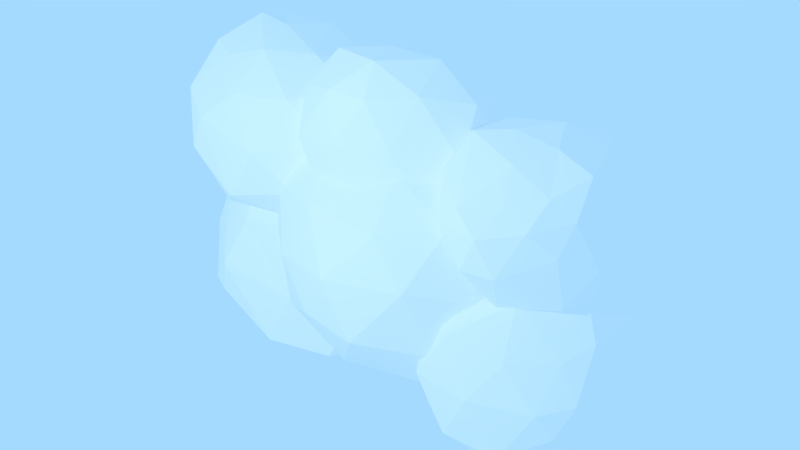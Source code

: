 # Source: cloud4.blend  (saved by Blender 2.77.0; exported with 4.5.12 LTS)
import bpy
from mathutils import Matrix  # noqa: F401  (used for matrix-valued properties, if any)

bpy.ops.wm.read_factory_settings(use_empty=True)
scene = bpy.context.scene
scene.name = 'Scene'

# ---- collections
col_collection_1 = bpy.data.collections.new('Collection 1'); scene.collection.children.link(col_collection_1)

# ---- materials (node trees are filled in below, after node groups)
mat_material_001 = bpy.data.materials.new('Material.001')
mat_material_001.alpha_threshold = 0.0
mat_material_001.use_transparent_shadow = False
mat_material_001.diffuse_color = (1.0, 1.0, 1.0, 1.0)
mat_material_001.roughness = 0.5

# ---- material node trees

# ---- world
world_world = bpy.data.worlds.new('World'); scene.world = world_world
world_world.color = (0.3775, 0.7023, 1.0)
world_world.use_sun_shadow = False
world_world.sun_shadow_jitter_overblur = 0.0
world_world.cycles.sampling_method = 'MANUAL'

# ---- lights
light_point = bpy.data.lights.new('Point', 'POINT')
light_point.transmission_factor = 0.0
light_point.energy = 100.0
light_point.shadow_buffer_clip_start = 0.5
light_point.shadow_soft_size = 0.1
light_point.shadow_maximum_resolution = 0.006
light_point.use_absolute_resolution = True

# ---- meshes
me_icosphere_006 = bpy.data.meshes.new('Icosphere.006')
me_icosphere_006.from_pydata([(0.04672, 0.07319, -0.6271), (0.6962, -0.3391, -0.4268), (-0.1946, -0.499, -0.1316), (-0.6333, -0.04557, -0.2269), (-0.1667, 0.806, -0.247), (0.7287, 0.5167, -0.4264), (-0.02823, -0.3927, 0.4387), (-0.6338, 0.0606, 0.4322), (-0.5762, 0.4007, 0.3432), (0.3098, 0.7938, 0.4597), (0.884, 0.01479, 0.4457), (-0.03962, 0.06077, 0.8505), (-0.07556, -0.2658, -0.4416), (0.4366, -0.1653, -0.6134), (0.258, -0.4976, -0.3869), (0.8517, 0.02349, -0.4996), (0.4546, 0.2984, -0.6767), (-0.4166, 0.0478, -0.5059), (-0.4362, -0.3527, -0.1774), (-0.09008, 0.4741, -0.6077), (-0.5472, 0.4965, -0.2668), (0.3034, 0.7824, -0.4422), (0.9054, -0.2095, -0.01301), (0.9511, 0.309, 0.0), (-0.1399, -0.5255, 0.1101), (0.4288, -0.4394, -0.003418), (-0.602, -0.03757, 0.1656), (-0.5187, -0.2181, 0.2336), (-0.4569, 0.7088, 0.1484), (-0.6762, 0.2051, 0.1007), (0.6251, 0.7973, 0.05732), (0.08485, 0.9088, 0.1175), (0.5157, -0.3046, 0.5394), (-0.4249, -0.1695, 0.5232), (-0.6718, 0.241, 0.3765), (-0.1994, 0.6495, 0.4362), (0.688, 0.4977, 0.5121), (-0.01737, -0.2116, 0.8003), (0.5048, 0.02749, 0.8461), (-0.4561, 0.07867, 0.6391), (-0.3796, 0.278, 0.5721), (0.1479, 0.436, 0.7341)], [], [(0, 13, 12), (1, 13, 15), (0, 12, 17), (0, 17, 19), (0, 19, 16), (1, 15, 22), (2, 14, 24), (3, 18, 26), (4, 20, 28), (5, 21, 30), (1, 22, 25), (2, 24, 27), (3, 26, 29), (4, 28, 31), (5, 30, 23), (6, 32, 37), (7, 33, 39), (8, 34, 40), (9, 35, 41), (10, 36, 38), (38, 41, 11), (38, 36, 41), (36, 9, 41), (41, 40, 11), (41, 35, 40), (35, 8, 40), (40, 39, 11), (40, 34, 39), (34, 7, 39), (39, 37, 11), (39, 33, 37), (33, 6, 37), (37, 38, 11), (37, 32, 38), (32, 10, 38), (23, 36, 10), (23, 30, 36), (30, 9, 36), (31, 35, 9), (31, 28, 35), (28, 8, 35), (29, 34, 8), (29, 26, 34), (26, 7, 34), (27, 33, 7), (27, 24, 33), (24, 6, 33), (25, 32, 6), (25, 22, 32), (22, 10, 32), (30, 31, 9), (30, 21, 31), (21, 4, 31), (28, 29, 8), (28, 20, 29), (20, 3, 29), (26, 27, 7), (26, 18, 27), (18, 2, 27), (24, 25, 6), (24, 14, 25), (14, 1, 25), (22, 23, 10), (22, 15, 23), (15, 5, 23), (16, 21, 5), (16, 19, 21), (19, 4, 21), (19, 20, 4), (19, 17, 20), (17, 3, 20), (17, 18, 3), (17, 12, 18), (12, 2, 18), (15, 16, 5), (15, 13, 16), (13, 0, 16), (12, 14, 2), (12, 13, 14), (13, 1, 14)])
me_icosphere_006.materials.append(mat_material_001)
me_icosphere_006.use_remesh_preserve_volume = False
me_icosphere_006.use_remesh_preserve_attributes = False
me_icosphere_006.use_mirror_vertex_groups = False
me_icosphere_006.update()
me_icosphere_004 = bpy.data.meshes.new('Icosphere.004')
me_icosphere_004.from_pydata([(-0.04978, 0.00593, -0.7271), (0.6009, -0.5737, -0.2196), (-0.2745, -0.8542, -0.4095), (-0.8944, 0.0, -0.4472), (-0.2555, 0.8422, -0.2772), (0.5274, 0.6469, -0.2333), (0.2001, -0.7409, 0.4033), (-0.7236, -0.5257, 0.4472), (-0.7236, 0.5257, 0.4472), (0.2231, 0.8682, 0.3368), (0.6917, -0.1943, 0.5136), (0.0, 0.0, 1.0), (-0.1734, -0.4933, -0.7951), (0.4021, -0.3084, -0.689), (0.2405, -0.8202, -0.4377), (0.74, 0.02585, -0.2947), (0.344, 0.2534, -0.5657), (-0.5424, 0.009968, -0.7845), (-0.6882, -0.5, -0.5257), (-0.1985, 0.5091, -0.6113), (-0.6898, 0.5017, -0.4731), (0.2324, 0.8125, -0.4495), (0.7153, -0.4568, 0.08574), (0.8272, 0.3373, 0.1633), (0.005283, -0.9442, 0.09564), (0.504, -0.7146, 0.03947), (-0.9511, -0.309, 0.0), (-0.5883, -0.814, 0.02452), (-0.5767, 0.8037, 0.04095), (-0.9511, 0.309, 0.0), (0.5108, 0.8762, 0.07169), (0.01485, 0.9923, 0.01564), (0.5527, -0.4451, 0.4148), (-0.2854, -0.8206, 0.5274), (-0.8506, 0.0, 0.5257), (-0.2629, 0.809, 0.5257), (0.7329, 0.4748, 0.5413), (0.123, -0.4697, 0.8125), (0.4894, -0.04465, 0.8563), (-0.4255, -0.3087, 0.8501), (-0.4253, 0.309, 0.8507), (0.1625, 0.5, 0.8507)], [], [(0, 13, 12), (1, 13, 15), (0, 12, 17), (0, 17, 19), (0, 19, 16), (1, 15, 22), (2, 14, 24), (3, 18, 26), (4, 20, 28), (5, 21, 30), (1, 22, 25), (2, 24, 27), (3, 26, 29), (4, 28, 31), (5, 30, 23), (6, 32, 37), (7, 33, 39), (8, 34, 40), (9, 35, 41), (10, 36, 38), (38, 41, 11), (38, 36, 41), (36, 9, 41), (41, 40, 11), (41, 35, 40), (35, 8, 40), (40, 39, 11), (40, 34, 39), (34, 7, 39), (39, 37, 11), (39, 33, 37), (33, 6, 37), (37, 38, 11), (37, 32, 38), (32, 10, 38), (23, 36, 10), (23, 30, 36), (30, 9, 36), (31, 35, 9), (31, 28, 35), (28, 8, 35), (29, 34, 8), (29, 26, 34), (26, 7, 34), (27, 33, 7), (27, 24, 33), (24, 6, 33), (25, 32, 6), (25, 22, 32), (22, 10, 32), (30, 31, 9), (30, 21, 31), (21, 4, 31), (28, 29, 8), (28, 20, 29), (20, 3, 29), (26, 27, 7), (26, 18, 27), (18, 2, 27), (24, 25, 6), (24, 14, 25), (14, 1, 25), (22, 23, 10), (22, 15, 23), (15, 5, 23), (16, 21, 5), (16, 19, 21), (19, 4, 21), (19, 20, 4), (19, 17, 20), (17, 3, 20), (17, 18, 3), (17, 12, 18), (12, 2, 18), (15, 16, 5), (15, 13, 16), (13, 0, 16), (12, 14, 2), (12, 13, 14), (13, 1, 14)])
me_icosphere_004.materials.append(mat_material_001)
me_icosphere_004.use_remesh_preserve_volume = False
me_icosphere_004.use_remesh_preserve_attributes = False
me_icosphere_004.use_mirror_vertex_groups = False
me_icosphere_004.update()
me_icosphere_002 = bpy.data.meshes.new('Icosphere.002')
me_icosphere_002.from_pydata([(0.001739, 0.002044, -0.9938), (0.7075, -0.5238, -0.4657), (-0.3691, -0.6524, -0.2943), (-0.7294, 0.05855, -0.236), (-0.3674, 0.7792, -0.3088), (0.7241, 0.5263, -0.4432), (0.1253, -0.5976, 0.275), (-0.4263, -0.238, 0.5337), (-0.4573, 0.4134, 0.4336), (0.1245, 0.8077, 0.3644), (0.8935, -0.05906, 0.3108), (0.1033, 0.04824, 0.6942), (-0.1801, -0.4589, -0.8171), (0.4253, -0.309, -0.8507), (0.1608, -0.7515, -0.5569), (0.8507, -8.186e-05, -0.5259), (0.427, 0.311, -0.8447), (-0.4584, 0.02891, -0.7363), (-0.6013, -0.359, -0.2848), (-0.1364, 0.5355, -0.7568), (-0.622, 0.4867, -0.3702), (0.2026, 0.8038, -0.4556), (0.9363, -0.3256, -0.05142), (0.9559, 0.2913, -0.02683), (-0.222, -0.6738, 0.01179), (0.4495, -0.7473, -0.09858), (-0.5734, -0.3061, 0.1568), (-0.5344, -0.4976, 0.1587), (-0.5991, 0.6672, 0.1207), (-0.6126, 0.1249, 0.1369), (0.4842, 0.7621, -0.00123), (-0.2311, 0.8732, 0.03989), (0.6149, -0.487, 0.3062), (-0.1613, -0.3652, 0.4872), (-0.4797, 0.03272, 0.5401), (-0.2878, 0.7645, 0.4533), (0.678, 0.4283, 0.4136), (0.1822, -0.3003, 0.5858), (0.5367, -0.06407, 0.5572), (-0.1964, 0.06206, 0.7361), (-0.2122, 0.3481, 0.6677), (0.1898, 0.4963, 0.6207)], [], [(0, 13, 12), (1, 13, 15), (0, 12, 17), (0, 17, 19), (0, 19, 16), (1, 15, 22), (2, 14, 24), (3, 18, 26), (4, 20, 28), (5, 21, 30), (1, 22, 25), (2, 24, 27), (3, 26, 29), (4, 28, 31), (5, 30, 23), (6, 32, 37), (7, 33, 39), (8, 34, 40), (9, 35, 41), (10, 36, 38), (38, 41, 11), (38, 36, 41), (36, 9, 41), (41, 40, 11), (41, 35, 40), (35, 8, 40), (40, 39, 11), (40, 34, 39), (34, 7, 39), (39, 37, 11), (39, 33, 37), (33, 6, 37), (37, 38, 11), (37, 32, 38), (32, 10, 38), (23, 36, 10), (23, 30, 36), (30, 9, 36), (31, 35, 9), (31, 28, 35), (28, 8, 35), (29, 34, 8), (29, 26, 34), (26, 7, 34), (27, 33, 7), (27, 24, 33), (24, 6, 33), (25, 32, 6), (25, 22, 32), (22, 10, 32), (30, 31, 9), (30, 21, 31), (21, 4, 31), (28, 29, 8), (28, 20, 29), (20, 3, 29), (26, 27, 7), (26, 18, 27), (18, 2, 27), (24, 25, 6), (24, 14, 25), (14, 1, 25), (22, 23, 10), (22, 15, 23), (15, 5, 23), (16, 21, 5), (16, 19, 21), (19, 4, 21), (19, 20, 4), (19, 17, 20), (17, 3, 20), (17, 18, 3), (17, 12, 18), (12, 2, 18), (15, 16, 5), (15, 13, 16), (13, 0, 16), (12, 14, 2), (12, 13, 14), (13, 1, 14)])
me_icosphere_002.materials.append(mat_material_001)
me_icosphere_002.use_remesh_preserve_volume = False
me_icosphere_002.use_remesh_preserve_attributes = False
me_icosphere_002.use_mirror_vertex_groups = False
me_icosphere_002.update()
me_icosphere_001 = bpy.data.meshes.new('Icosphere.001')
me_icosphere_001.from_pydata([(-0.0005844, 0.0001966, -0.9989), (0.3522, -0.4542, -0.2001), (-0.3455, -0.8249, -0.382), (-0.8954, -0.000629, -0.4478), (-0.2984, 0.8786, -0.3647), (0.6089, 0.4888, -0.3391), (-0.07468, -0.6259, 0.167), (-0.7818, -0.4983, 0.2847), (-0.7935, 0.5387, 0.3515), (0.1778, 0.5823, 0.4996), (0.4017, -0.08317, 0.4203), (-0.3344, -0.1172, 0.6443), (-0.1798, -0.4995, -0.8268), (0.354, -0.3143, -0.7352), (-0.02713, -0.7888, -0.3735), (0.5394, -0.08522, -0.3922), (0.4257, 0.288, -0.8323), (-0.5258, 0.0001436, -0.8507), (-0.6916, -0.5037, -0.5323), (-0.1675, 0.4828, -0.8231), (-0.6969, 0.5257, -0.5256), (0.1935, 0.8026, -0.3084), (0.4017, -0.2892, 0.08283), (0.509, 0.2125, 0.1026), (-0.1794, -0.869, -0.02995), (0.1567, -0.6418, 0.03605), (-0.9553, -0.2955, -0.0306), (-0.5987, -0.7782, -0.04316), (-0.5798, 0.8584, -0.01377), (-0.9568, 0.3351, -0.009526), (0.3833, 0.6832, 0.2024), (0.005349, 0.8833, 0.1014), (0.2069, -0.3889, 0.2697), (-0.4172, -0.7809, 0.1393), (-0.9314, 0.05522, 0.4084), (-0.3163, 0.7358, 0.4071), (0.2879, 0.3253, 0.4725), (-0.1325, -0.4374, 0.4886), (0.08699, -0.1164, 0.5785), (-0.6347, -0.294, 0.6111), (-0.6536, 0.2429, 0.5558), (-0.08759, 0.2591, 0.6554)], [], [(0, 13, 12), (1, 13, 15), (0, 12, 17), (0, 17, 19), (0, 19, 16), (1, 15, 22), (2, 14, 24), (3, 18, 26), (4, 20, 28), (5, 21, 30), (1, 22, 25), (2, 24, 27), (3, 26, 29), (4, 28, 31), (5, 30, 23), (6, 32, 37), (7, 33, 39), (8, 34, 40), (9, 35, 41), (10, 36, 38), (38, 41, 11), (38, 36, 41), (36, 9, 41), (41, 40, 11), (41, 35, 40), (35, 8, 40), (40, 39, 11), (40, 34, 39), (34, 7, 39), (39, 37, 11), (39, 33, 37), (33, 6, 37), (37, 38, 11), (37, 32, 38), (32, 10, 38), (23, 36, 10), (23, 30, 36), (30, 9, 36), (31, 35, 9), (31, 28, 35), (28, 8, 35), (29, 34, 8), (29, 26, 34), (26, 7, 34), (27, 33, 7), (27, 24, 33), (24, 6, 33), (25, 32, 6), (25, 22, 32), (22, 10, 32), (30, 31, 9), (30, 21, 31), (21, 4, 31), (28, 29, 8), (28, 20, 29), (20, 3, 29), (26, 27, 7), (26, 18, 27), (18, 2, 27), (24, 25, 6), (24, 14, 25), (14, 1, 25), (22, 23, 10), (22, 15, 23), (15, 5, 23), (16, 21, 5), (16, 19, 21), (19, 4, 21), (19, 20, 4), (19, 17, 20), (17, 3, 20), (17, 18, 3), (17, 12, 18), (12, 2, 18), (15, 16, 5), (15, 13, 16), (13, 0, 16), (12, 14, 2), (12, 13, 14), (13, 1, 14)])
me_icosphere_001.materials.append(mat_material_001)
me_icosphere_001.use_remesh_preserve_volume = False
me_icosphere_001.use_remesh_preserve_attributes = False
me_icosphere_001.use_mirror_vertex_groups = False
me_icosphere_001.update()
me_icosphere = bpy.data.meshes.new('Icosphere')
me_icosphere.from_pydata([(-0.02286, 0.02128, -0.8861), (0.7091, -0.5165, -0.3595), (-0.2099, -0.7675, -0.2613), (-0.8944, 0.0, -0.4472), (-0.2508, 0.7918, -0.3239), (0.7266, 0.4707, -0.3879), (0.3422, -0.7201, 0.4856), (-0.6865, -0.4875, 0.4541), (-0.7221, 0.5332, 0.4428), (0.389, 0.753, 0.3927), (0.8944, 0.0, 0.4472), (0.03381, 0.00628, 0.9638), (-0.1523, -0.4727, -0.7573), (0.413, -0.3018, -0.7905), (0.2193, -0.819, -0.2911), (0.8506, 1.459e-05, -0.5257), (0.4107, 0.3077, -0.7599), (-0.533, 0.006786, -0.8107), (-0.6557, -0.4709, -0.4937), (-0.1728, 0.4922, -0.7217), (-0.6847, 0.491, -0.494), (0.2806, 0.7198, -0.3533), (0.9529, -0.2978, 0.02649), (0.958, 0.2812, -0.002532), (0.03105, -0.8653, 0.1263), (0.585, -0.7399, 0.1637), (-0.9363, -0.2948, 3.47e-08), (-0.4892, -0.6963, 0.06419), (-0.5782, 0.7918, 0.02201), (-0.9511, 0.309, 0.0), (0.6354, 0.6333, 0.0146), (0.09383, 0.9094, 0.03728), (0.7181, -0.4549, 0.5472), (-0.1825, -0.7188, 0.5137), (-0.8506, 0.0, 0.5257), (-0.2267, 0.8211, 0.4874), (0.7264, 0.468, 0.5095), (0.2815, -0.4248, 0.7646), (0.5501, 0.005584, 0.8253), (-0.3932, -0.293, 0.8335), (-0.4245, 0.313, 0.8483), (0.1906, 0.4863, 0.8387)], [], [(0, 13, 12), (1, 13, 15), (0, 12, 17), (0, 17, 19), (0, 19, 16), (1, 15, 22), (2, 14, 24), (3, 18, 26), (4, 20, 28), (5, 21, 30), (1, 22, 25), (2, 24, 27), (3, 26, 29), (4, 28, 31), (5, 30, 23), (6, 32, 37), (7, 33, 39), (8, 34, 40), (9, 35, 41), (10, 36, 38), (38, 41, 11), (38, 36, 41), (36, 9, 41), (41, 40, 11), (41, 35, 40), (35, 8, 40), (40, 39, 11), (40, 34, 39), (34, 7, 39), (39, 37, 11), (39, 33, 37), (33, 6, 37), (37, 38, 11), (37, 32, 38), (32, 10, 38), (23, 36, 10), (23, 30, 36), (30, 9, 36), (31, 35, 9), (31, 28, 35), (28, 8, 35), (29, 34, 8), (29, 26, 34), (26, 7, 34), (27, 33, 7), (27, 24, 33), (24, 6, 33), (25, 32, 6), (25, 22, 32), (22, 10, 32), (30, 31, 9), (30, 21, 31), (21, 4, 31), (28, 29, 8), (28, 20, 29), (20, 3, 29), (26, 27, 7), (26, 18, 27), (18, 2, 27), (24, 25, 6), (24, 14, 25), (14, 1, 25), (22, 23, 10), (22, 15, 23), (15, 5, 23), (16, 21, 5), (16, 19, 21), (19, 4, 21), (19, 20, 4), (19, 17, 20), (17, 3, 20), (17, 18, 3), (17, 12, 18), (12, 2, 18), (15, 16, 5), (15, 13, 16), (13, 0, 16), (12, 14, 2), (12, 13, 14), (13, 1, 14)])
me_icosphere.materials.append(mat_material_001)
me_icosphere.use_remesh_preserve_volume = False
me_icosphere.use_remesh_preserve_attributes = False
me_icosphere.use_mirror_vertex_groups = False
me_icosphere.update()
me_icosphere_003 = bpy.data.meshes.new('Icosphere.003')
me_icosphere_003.from_pydata([(-6.056e-05, -0.0001006, -1.0), (0.6903, -0.513, -0.4355), (-0.3582, -0.7776, -0.3911), (-0.8958, -0.001009, -0.4461), (-0.2438, 0.8215, -0.3862), (0.7236, 0.5257, -0.4472), (0.1568, -0.6967, 0.5467), (-0.7066, -0.5204, 0.4558), (-0.7011, 0.5158, 0.4725), (0.3265, 0.8584, 0.4542), (0.8538, 0.02014, 0.4698), (-0.06518, -0.07292, 0.8448), (-0.189, -0.4904, -0.8417), (0.4169, -0.323, -0.8587), (0.1804, -0.7833, -0.5005), (0.8506, 0.0, -0.5257), (0.4253, 0.309, -0.8507), (-0.5258, 0.0001296, -0.8506), (-0.7086, -0.4717, -0.5054), (-0.1615, 0.4991, -0.8488), (-0.7295, 0.468, -0.4892), (0.2639, 0.8081, -0.5238), (0.9219, -0.281, 0.02465), (0.951, 0.309, 6.784e-06), (-0.09623, -0.8454, 0.1131), (0.4394, -0.6645, 0.1098), (-0.9639, -0.313, 0.000148), (-0.597, -0.7576, 0.03979), (-0.5251, 0.7682, 0.09234), (-0.9511, 0.3089, -5.588e-05), (0.5879, 0.8089, 0.000225), (0.01798, 0.9419, 0.1031), (0.5396, -0.4089, 0.5971), (-0.2203, -0.7235, 0.5717), (-0.8726, 0.005979, 0.5331), (-0.1985, 0.7453, 0.6563), (0.7019, 0.5316, 0.5119), (0.0786, -0.475, 0.8394), (0.4511, 0.001328, 0.8103), (-0.4451, -0.3427, 0.8163), (-0.3249, 0.3484, 0.7199), (0.1946, 0.5359, 0.7078)], [], [(0, 13, 12), (1, 13, 15), (0, 12, 17), (0, 17, 19), (0, 19, 16), (1, 15, 22), (2, 14, 24), (3, 18, 26), (4, 20, 28), (5, 21, 30), (1, 22, 25), (2, 24, 27), (3, 26, 29), (4, 28, 31), (5, 30, 23), (6, 32, 37), (7, 33, 39), (8, 34, 40), (9, 35, 41), (10, 36, 38), (38, 41, 11), (38, 36, 41), (36, 9, 41), (41, 40, 11), (41, 35, 40), (35, 8, 40), (40, 39, 11), (40, 34, 39), (34, 7, 39), (39, 37, 11), (39, 33, 37), (33, 6, 37), (37, 38, 11), (37, 32, 38), (32, 10, 38), (23, 36, 10), (23, 30, 36), (30, 9, 36), (31, 35, 9), (31, 28, 35), (28, 8, 35), (29, 34, 8), (29, 26, 34), (26, 7, 34), (27, 33, 7), (27, 24, 33), (24, 6, 33), (25, 32, 6), (25, 22, 32), (22, 10, 32), (30, 31, 9), (30, 21, 31), (21, 4, 31), (28, 29, 8), (28, 20, 29), (20, 3, 29), (26, 27, 7), (26, 18, 27), (18, 2, 27), (24, 25, 6), (24, 14, 25), (14, 1, 25), (22, 23, 10), (22, 15, 23), (15, 5, 23), (16, 21, 5), (16, 19, 21), (19, 4, 21), (19, 20, 4), (19, 17, 20), (17, 3, 20), (17, 18, 3), (17, 12, 18), (12, 2, 18), (15, 16, 5), (15, 13, 16), (13, 0, 16), (12, 14, 2), (12, 13, 14), (13, 1, 14)])
me_icosphere_003.materials.append(mat_material_001)
me_icosphere_003.use_remesh_preserve_volume = False
me_icosphere_003.use_remesh_preserve_attributes = False
me_icosphere_003.use_mirror_vertex_groups = False
me_icosphere_003.update()

# ---- objects
ob_point = bpy.data.objects.new('Point', light_point)
ob_icosphere_006 = bpy.data.objects.new('Icosphere.006', me_icosphere_006)
ob_icosphere_004 = bpy.data.objects.new('Icosphere.004', me_icosphere_004)
ob_icosphere_002 = bpy.data.objects.new('Icosphere.002', me_icosphere_002)
ob_icosphere_001 = bpy.data.objects.new('Icosphere.001', me_icosphere_001)
ob_icosphere = bpy.data.objects.new('Icosphere', me_icosphere)
ob_icosphere_003 = bpy.data.objects.new('Icosphere.003', me_icosphere_003)

# ---- transforms, parenting, visibility, modifiers, constraints
ob_point.location = (0.0, -3.78, 2.066)
ob_point.rotation_euler = (-0.7837, -1.567e-16, 6.477e-17)
ob_point.lineart.crease_threshold = 0.0
ob_icosphere_006.location = (-0.9661, 3.763e-08, -0.28)
ob_icosphere_006.scale = (0.8713, 0.8713, 0.8713)
ob_icosphere_006.lineart.crease_threshold = 0.0
ob_icosphere_004.location = (0.893, 0.05216, -0.308)
ob_icosphere_004.scale = (0.6712, 0.6712, 0.6712)
ob_icosphere_004.lineart.crease_threshold = 0.0
ob_icosphere_002.location = (-1.008, -1.054e-07, 0.7841)
ob_icosphere_002.scale = (0.7185, 0.7185, 0.7185)
ob_icosphere_002.lineart.crease_threshold = 0.0
ob_icosphere_001.location = (0.9941, -9.406e-08, 0.7001)
ob_icosphere_001.scale = (0.6184, 0.6184, 0.6184)
ob_icosphere_001.lineart.crease_threshold = 0.0
ob_icosphere.location = (0.0, -1.693e-08, 0.126)
ob_icosphere.scale = (0.855, 0.855, 0.855)
ob_icosphere.lineart.crease_threshold = 0.0
ob_icosphere_003.location = (-0.0341, 0.01078, 0.8409)
ob_icosphere_003.scale = (0.5996, 0.5996, 0.5996)
ob_icosphere_003.lineart.crease_threshold = 0.0

# ---- collection membership
col_collection_1.objects.link(ob_point)
col_collection_1.objects.link(ob_icosphere_006)
col_collection_1.objects.link(ob_icosphere_004)
col_collection_1.objects.link(ob_icosphere_002)
col_collection_1.objects.link(ob_icosphere_001)
col_collection_1.objects.link(ob_icosphere)
col_collection_1.objects.link(ob_icosphere_003)

# ---- scene / render settings (as saved in the file)
scene.frame_start = 1; scene.frame_end = 250; scene.frame_set(68)
scene.render.engine = 'BLENDER_EEVEE_NEXT'
scene.render.resolution_percentage = 50
scene.render.dither_intensity = 0.0
scene.cycles.use_denoising = False
scene.cycles.samples = 128
scene.cycles.sampling_pattern = 'TABULATED_SOBOL'
scene.cycles.light_sampling_threshold = 0.0
scene.cycles.use_adaptive_sampling = False
scene.cycles.use_light_tree = False
scene.cycles.blur_glossy = 0.0
scene.cycles.sample_clamp_indirect = 0.0
scene.view_settings.view_transform = 'Standard'
bpy.context.view_layer.update()

# ---- added for rendering (the .blend has no active camera): camera
cam_auto = bpy.data.cameras.new('AutoCamera')
cam_auto.lens = 50.0
cam_auto.sensor_width = 36.0
cam_auto.clip_end = 1000.0
ob_auto_camera = bpy.data.objects.new('AutoCamera', cam_auto)
scene.collection.objects.link(ob_auto_camera)
ob_auto_camera.location = (3.67993, -4.45415, 3.22565)
ob_auto_camera.rotation_euler = (1.09748, -7.21219e-08, 0.694738)
scene.camera = ob_auto_camera
bpy.context.view_layer.update()
